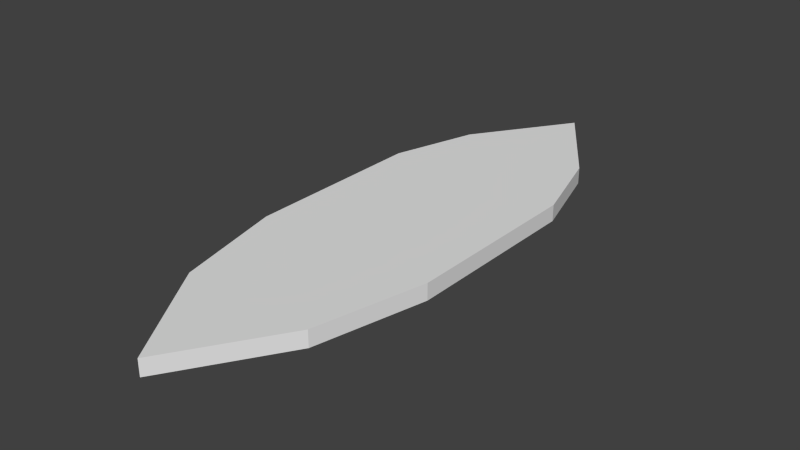 # Source: sorf.blend  (saved by Blender 2.74.0; exported with 4.5.12 LTS)
import bpy
from mathutils import Matrix  # noqa: F401  (used for matrix-valued properties, if any)

bpy.ops.wm.read_factory_settings(use_empty=True)
scene = bpy.context.scene
scene.name = 'Scene'

# ---- collections
col_collection_1 = bpy.data.collections.new('Collection 1'); scene.collection.children.link(col_collection_1)

# ---- materials (node trees are filled in below, after node groups)
mat_sorf = bpy.data.materials.new('sorf')
mat_sorf.alpha_threshold = 0.0
mat_sorf.use_transparent_shadow = False
mat_sorf.roughness = 0.5

# ---- material node trees

# ---- world
world_world = bpy.data.worlds.new('World'); scene.world = world_world
world_world.color = (0.05088, 0.05088, 0.05088)
world_world.use_sun_shadow = False
world_world.sun_shadow_jitter_overblur = 0.0
world_world.cycles.sampling_method = 'MANUAL'
world_world.cycles.sample_map_resolution = 256

# ---- meshes
me_cube_001 = bpy.data.meshes.new('Cube.001')
me_cube_001.from_pydata([(1.005, 0.9109, 0.1379), (1.005, 0.9109, -0.04092), (1.005, -1.089, 0.1379), (1.005, -1.089, -0.04092), (-0.9952, 0.9109, 0.1379), (-0.9952, 0.9109, -0.04092), (-0.9952, -1.089, 0.1379), (-0.9952, -1.089, -0.04092), (0.7292, -2.292, 0.1379), (-0.7196, -2.292, 0.1379), (-0.7196, -2.292, -0.04092), (0.7292, -2.292, -0.04092), (-0.7196, 1.839, 0.1379), (-0.7196, 1.839, -0.04092), (0.7292, 1.839, 0.1379), (0.7292, 1.839, -0.04092), (0.004796, -1.587, 0.1379), (0.004796, 1.483, 0.1379), (0.004796, 1.483, -0.04092), (0.004796, -1.587, -0.04092), (0.004796, -3.433, 0.1379), (0.004796, -3.433, -0.04092), (0.004796, 2.907, 0.1379), (0.004796, 2.907, -0.04092)], [], [(19, 18, 1, 3), (18, 5, 13, 23), (3, 2, 8, 11), (16, 17, 4, 6), (6, 4, 5, 7), (0, 2, 3, 1), (20, 9, 10, 21), (19, 3, 11, 21), (6, 7, 10, 9), (16, 6, 9, 20), (22, 14, 15, 23), (17, 0, 14, 22), (0, 1, 15, 14), (5, 4, 12, 13), (4, 17, 22, 12), (12, 22, 23, 13), (2, 16, 20, 8), (7, 19, 21, 10), (8, 20, 21, 11), (2, 0, 17, 16), (1, 18, 23, 15), (7, 5, 18, 19)])
me_cube_001.materials.append(mat_sorf)
me_cube_001.use_remesh_preserve_volume = False
me_cube_001.use_remesh_preserve_attributes = False
me_cube_001.use_mirror_vertex_groups = False
me_cube_001.update()

# ---- objects
ob_cube = bpy.data.objects.new('Cube', me_cube_001)

# ---- transforms, parenting, visibility, modifiers, constraints
ob_cube.location = (0.0, 0.0, 0.0)
ob_cube.lineart.crease_threshold = 0.0

# ---- collection membership
col_collection_1.objects.link(ob_cube)

# ---- scene / render settings (as saved in the file)
scene.frame_start = 1; scene.frame_end = 250; scene.frame_set(1)
scene.render.engine = 'BLENDER_EEVEE_NEXT'
scene.render.resolution_percentage = 50
scene.render.dither_intensity = 0.0
scene.cycles.use_denoising = False
scene.cycles.samples = 10
scene.cycles.sampling_pattern = 'TABULATED_SOBOL'
scene.cycles.light_sampling_threshold = 0.0
scene.cycles.use_adaptive_sampling = False
scene.cycles.use_light_tree = False
scene.cycles.blur_glossy = 0.0
scene.cycles.pixel_filter_type = 'GAUSSIAN'
scene.cycles.sample_clamp_indirect = 0.0
scene.view_settings.view_transform = 'Standard'
bpy.context.view_layer.update()

# ---- added for rendering (the .blend has no active camera and no usable light): camera, sun
cam_auto = bpy.data.cameras.new('AutoCamera')
cam_auto.lens = 50.0
cam_auto.sensor_width = 36.0
cam_auto.clip_end = 1000.0
ob_auto_camera = bpy.data.objects.new('AutoCamera', cam_auto)
scene.collection.objects.link(ob_auto_camera)
ob_auto_camera.location = (6.15842, -7.64723, 4.97141)
ob_auto_camera.rotation_euler = (1.09748, -7.21219e-08, 0.694738)
scene.camera = ob_auto_camera
light_auto_sun = bpy.data.lights.new('AutoSun', 'SUN')
light_auto_sun.energy = 3.0
light_auto_sun.angle = 0.0523599
ob_auto_sun = bpy.data.objects.new('AutoSun', light_auto_sun)
scene.collection.objects.link(ob_auto_sun)
ob_auto_sun.rotation_euler = (0.872665, 0.174533, 0.523599)
bpy.context.view_layer.update()
